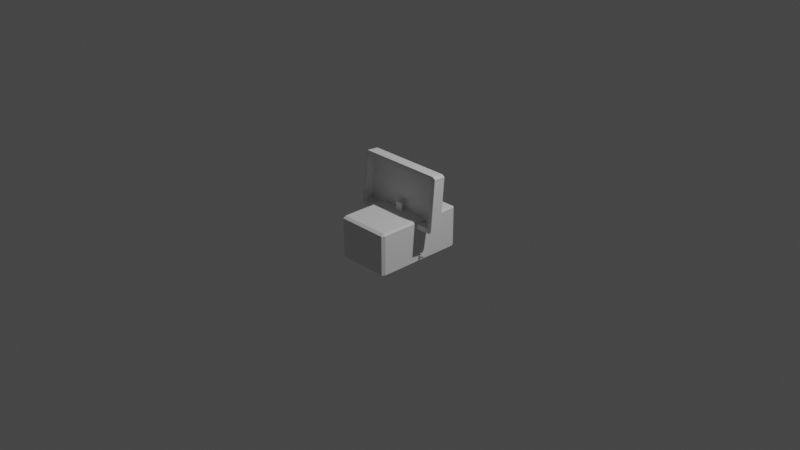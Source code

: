 # Source: Chest.blend  (saved by Blender 2.93.20; exported with 4.5.12 LTS)
import bpy
from mathutils import Matrix  # noqa: F401  (used for matrix-valued properties, if any)

bpy.ops.wm.read_factory_settings(use_empty=True)
scene = bpy.context.scene
scene.name = 'Scene'

# ---- collections
col_collection = bpy.data.collections.new('Collection'); scene.collection.children.link(col_collection)

# ---- world
world_world = bpy.data.worlds.new('World'); scene.world = world_world
world_world.use_nodes = True; world_world.node_tree.nodes.clear()
_N = world_world.node_tree.nodes; _L = world_world.node_tree.links
n0 = _N.new('ShaderNodeOutputWorld'); n0.name = 'World Output'; n0.location = (300, 300)
n1 = _N.new('ShaderNodeBackground'); n1.name = 'Background'; n1.location = (10, 300)
n1.inputs[0].default_value = (0.05088, 0.05088, 0.05088, 1.0)
_L.new(n1.outputs[0], n0.inputs[0])
n0.is_active_output = True
world_world.color = (0.05088, 0.05088, 0.05088)
world_world.use_sun_shadow = False
world_world.sun_shadow_jitter_overblur = 0.0

# ---- cameras
cam_camera = bpy.data.cameras.new('Camera')
cam_camera.clip_end = 100.0
cam_camera.ortho_scale = 7.314

# ---- lights
light_light = bpy.data.lights.new('Light', 'POINT')
light_light.transmission_factor = 0.0
light_light.energy = 1000.0
light_light.shadow_soft_size = 0.1
light_light.shadow_maximum_resolution = 0.006
light_light.use_absolute_resolution = True

# ---- meshes
me_cube_002 = bpy.data.meshes.new('Cube.002')
me_cube_002.from_pydata([(0.5, -0.1853, -0.2799), (0.4665, -0.2054, -0.2799), (0.4665, -0.1853, -0.3), (0.4609, -0.1578, -0.2524), (0.4665, -0.2054, 0.2799), (0.5, -0.1853, 0.2799), (0.4609, -0.1578, 0.2524), (0.4665, -0.1853, 0.3), (-0.4665, -0.2054, -0.2799), (-0.5, -0.1853, -0.2799), (-0.4665, -0.1853, -0.3), (-0.4609, -0.1578, -0.2524), (-0.4665, -0.2054, 0.2799), (-0.4665, -0.1853, 0.3), (-0.4609, -0.1578, 0.2524), (-0.5, -0.1853, 0.2799), (0.4521, 0.2446, -0.2475), (0.5, 0.2446, -0.2799), (0.4665, 0.2446, -0.3), (0.4665, 0.2446, 0.3), (0.4521, 0.2446, 0.2475), (0.5, 0.2446, 0.2799), (-0.4521, 0.2446, 0.2475), (-0.5, 0.2446, 0.2799), (-0.4665, 0.2446, 0.3), (-0.4521, 0.2446, -0.2475), (-0.4665, 0.2446, -0.3), (-0.5, 0.2446, -0.2799)], [], [(20, 19, 21), (22, 23, 24), (25, 26, 27), (16, 17, 18), (16, 20, 21, 17), (25, 16, 18, 26), (20, 22, 24, 19), (22, 25, 27, 23), (2, 10, 26, 18), (3, 16, 25, 11), (13, 7, 19, 24), (14, 22, 20, 6), (9, 15, 23, 27), (11, 25, 22, 14), (1, 4, 12, 8), (3, 11, 14, 6), (2, 0, 1), (7, 4, 5), (10, 8, 9), (15, 12, 13), (5, 4, 1, 0), (21, 19, 7, 5), (13, 12, 4, 7), (24, 23, 15, 13), (9, 8, 12, 15), (27, 26, 10, 9), (2, 1, 8, 10), (0, 2, 18, 17), (5, 0, 17, 21), (6, 20, 16, 3)])
_uv = me_cube_002.uv_layers.new(name='UVMap')
_uv.uv.foreach_set('vector', [0.5692, 0.2584, 0.5692, 0.2584, 0.5692, 0.2416, 0.5692, 0.5084, 0.5692, 0.5084, 0.5692, 0.4916, 0.5692, 0.7584, 0.5692, 0.7584, 0.5692, 0.7416, 0.5692, 0.008369, 0.5692, 0.008369, 0.5692, 0.0, 0.5692, 0.008369, 0.5692, 0.2416, 0.5692, 0.2416, 0.5692, 0.008369, 0.5692, 0.7584, 0.5692, 0.9916, 0.5692, 0.9916, 0.5692, 0.7584, 0.5692, 0.2584, 0.5692, 0.4916, 0.5692, 0.4916, 0.5692, 0.2584, 0.5692, 0.5084, 0.5692, 0.7416, 0.5692, 0.7416, 0.5692, 0.5084, 0.3837, 0.9916, 0.3837, 0.7584, 0.5692, 0.7584, 0.5692, 0.9916, 0.3837, 0.9916, 0.5692, 0.9916, 0.5692, 0.7584, 0.3837, 0.7584, 0.3837, 0.4916, 0.3837, 0.2584, 0.5692, 0.2584, 0.5692, 0.4916, 0.3837, 0.4916, 0.5692, 0.4916, 0.5692, 0.2584, 0.3837, 0.2584, 0.3837, 0.7416, 0.3837, 0.5084, 0.5692, 0.5084, 0.5692, 0.7416, 0.3837, 0.7416, 0.5692, 0.7416, 0.5692, 0.5084, 0.3837, 0.5084, 0.1334, 0.7416, 0.1334, 0.5084, 0.3666, 0.5084, 0.3666, 0.7416, 0.1334, 0.7416, 0.3666, 0.7416, 0.3666, 0.5084, 0.1334, 0.5084, 0.1334, 0.75, 0.125, 0.7416, 0.125, 0.7416, 0.1334, 0.5, 0.1334, 0.5084, 0.125, 0.5084, 0.3666, 0.75, 0.3666, 0.7416, 0.375, 0.7416, 0.375, 0.5084, 0.3666, 0.5084, 0.3666, 0.5, 0.125, 0.5084, 0.1334, 0.5084, 0.1334, 0.7416, 0.125, 0.7416, 0.5692, 0.2416, 0.5692, 0.2584, 0.3837, 0.2584, 0.3837, 0.2416, 0.3666, 0.5, 0.3666, 0.5084, 0.1334, 0.5084, 0.1334, 0.5, 0.5692, 0.4916, 0.5692, 0.5084, 0.3837, 0.5084, 0.3837, 0.4916, 0.3837, 0.7416, 0.3666, 0.7416, 0.3666, 0.5084, 0.3837, 0.5084, 0.5692, 0.7416, 0.5692, 0.7584, 0.3837, 0.7584, 0.3837, 0.7416, 0.1334, 0.75, 0.1334, 0.7416, 0.3666, 0.7416, 0.3666, 0.75, 0.3837, 0.008369, 0.3837, 0.0, 0.5692, 0.0, 0.5692, 0.008369, 0.3837, 0.2416, 0.3837, 0.008369, 0.5692, 0.008369, 0.5692, 0.2416, 0.3837, 0.2416, 0.5692, 0.2416, 0.5692, 0.008369, 0.3837, 0.008369])
me_cube_002.use_remesh_fix_poles = True
me_cube_002.use_remesh_preserve_attributes = False
me_cube_002.update()
me_cube_003 = bpy.data.meshes.new('Cube.003')
me_cube_003.from_pydata([(0.4664, 0.05715, -0.2998), (0.4664, 0.0772, -0.2798), (0.4585, 0.02693, -0.2503), (0.4998, 0.05715, -0.2798), (0.4998, 0.05715, 0.2802), (0.4664, 0.0772, 0.2802), (0.4664, 0.05715, 0.3002), (0.4585, 0.02693, 0.2493), (-0.5002, 0.05715, -0.2798), (-0.4577, 0.02693, -0.2503), (-0.4668, 0.0772, -0.2798), (-0.4668, 0.05715, -0.2998), (-0.4668, 0.05715, 0.3002), (-0.4577, 0.02693, 0.2493), (-0.4668, 0.0772, 0.2802), (-0.5002, 0.05715, 0.2802), (0.4664, -0.07281, -0.2998), (0.4585, -0.07281, -0.2503), (0.4998, -0.07281, -0.2798), (0.4585, -0.07281, 0.2493), (0.4998, -0.07281, 0.2802), (0.4664, -0.07281, 0.3002), (-0.4668, -0.07281, 0.3002), (-0.4577, -0.07281, 0.2493), (-0.5002, -0.07281, 0.2802), (-0.4577, -0.07281, -0.2503), (-0.5002, -0.07281, -0.2798), (-0.4668, -0.07281, -0.2998)], [], [(17, 16, 18), (19, 20, 21), (23, 22, 24), (25, 26, 27), (17, 25, 27, 16), (19, 17, 18, 20), (23, 19, 21, 22), (25, 23, 24, 26), (10, 14, 5, 1), (9, 2, 7, 13), (26, 24, 15, 8), (25, 9, 13, 23), (20, 18, 3, 4), (19, 7, 2, 17), (22, 21, 6, 12), (23, 13, 7, 19), (3, 0, 1), (6, 4, 5), (11, 8, 10), (15, 12, 14), (18, 16, 0, 3), (3, 1, 5, 4), (6, 5, 14, 12), (15, 14, 10, 8), (11, 10, 1, 0), (4, 6, 21, 20), (12, 15, 24, 22), (8, 11, 27, 26), (16, 27, 11, 0), (17, 2, 9, 25)])
_uv = me_cube_003.uv_layers.new(name='UVMap')
_uv.uv.foreach_set('vector', [0.5692, 0.0, 0.5692, 0.0, 0.5692, 0.008352, 0.5692, 0.2416, 0.5692, 0.2416, 0.5692, 0.2584, 0.5692, 0.4916, 0.5692, 0.4916, 0.5692, 0.5084, 0.5692, 0.7416, 0.5692, 0.7416, 0.5692, 0.7584, 0.5692, 0.9916, 0.5692, 0.7584, 0.5692, 0.7584, 0.5692, 0.9916, 0.5692, 0.2416, 0.5692, 0.008352, 0.5692, 0.008352, 0.5692, 0.2416, 0.5692, 0.4916, 0.5692, 0.2584, 0.5692, 0.2584, 0.5692, 0.4916, 0.5692, 0.7416, 0.5692, 0.5084, 0.5692, 0.5084, 0.5692, 0.7416, 0.6334, 0.7416, 0.6334, 0.5084, 0.8666, 0.5084, 0.8666, 0.7416, 0.6334, 0.7416, 0.8666, 0.7416, 0.8666, 0.5084, 0.6334, 0.5084, 0.5692, 0.7416, 0.5692, 0.5084, 0.6175, 0.5084, 0.6175, 0.7416, 0.5692, 0.7416, 0.6175, 0.7416, 0.6175, 0.5084, 0.5692, 0.5084, 0.5692, 0.2416, 0.5692, 0.008352, 0.6175, 0.008351, 0.6175, 0.2416, 0.5692, 0.2416, 0.6175, 0.2416, 0.6175, 0.008351, 0.5692, 0.008352, 0.5692, 0.4916, 0.5692, 0.2584, 0.6175, 0.2584, 0.6175, 0.4916, 0.5692, 0.4916, 0.6175, 0.4916, 0.6175, 0.2584, 0.5692, 0.2584, 0.6175, 1.0, 0.6175, 0.9916, 0.625, 0.9916, 0.6175, 0.25, 0.6175, 0.2416, 0.625, 0.2416, 0.6175, 0.75, 0.6175, 0.7416, 0.625, 0.7416, 0.6175, 0.5, 0.6175, 0.4916, 0.625, 0.4916, 0.5692, 0.008352, 0.5692, 0.0, 0.6175, 0.0, 0.6175, 0.008351, 0.6175, 0.008351, 0.625, 0.008351, 0.625, 0.2416, 0.6175, 0.2416, 0.6175, 0.2584, 0.625, 0.2584, 0.625, 0.4916, 0.6175, 0.4916, 0.6175, 0.5084, 0.6334, 0.5084, 0.6334, 0.7416, 0.6175, 0.7416, 0.6175, 0.7584, 0.625, 0.7584, 0.625, 0.9916, 0.6175, 0.9916, 0.6175, 0.2416, 0.6175, 0.2584, 0.5692, 0.2584, 0.5692, 0.2416, 0.6175, 0.4916, 0.6175, 0.5084, 0.5692, 0.5084, 0.5692, 0.4916, 0.6175, 0.7416, 0.6175, 0.7584, 0.5692, 0.7584, 0.5692, 0.7416, 0.5692, 0.9916, 0.5692, 0.7584, 0.6175, 0.7584, 0.6175, 0.9916, 0.5692, 0.9916, 0.6175, 0.9916, 0.6175, 0.7584, 0.5692, 0.7584])
me_cube_003.materials.append(None)
me_cube_003.use_remesh_fix_poles = True
me_cube_003.use_remesh_preserve_attributes = False
me_cube_003.update()
me_torus = bpy.data.meshes.new('Torus')
me_torus.from_pydata([(7.907e-09, -0.03038, -0.02562), (-0.009372, -0.02646, -0.02562), (-0.009372, -0.01862, -0.02562), (7.728e-09, -0.0147, -0.02562), (0.009372, -0.01862, -0.02562), (0.009372, -0.02646, -0.02562), (-6.75e-09, -0.02716, 0.02008), (-0.007412, -0.02365, 0.01705), (-0.007412, -0.01664, 0.011), (-2.927e-09, -0.01314, 0.007977), (0.007412, -0.01664, 0.011), (0.007412, -0.02365, 0.01705), (-9.197e-09, -1.255e-08, 0.03109), (-0.006853, -1.225e-08, 0.02713), (-0.006853, -1.285e-08, 0.01922), (-4.197e-09, -1.375e-08, 0.01526), (0.006853, -1.405e-08, 0.01922), (0.006853, -1.345e-08, 0.02713), (-4.454e-09, 0.02716, 0.02008), (-0.007412, 0.02365, 0.01705), (-0.007412, 0.01664, 0.011), (-1.856e-09, 0.01314, 0.007977), (0.007412, 0.01664, 0.011), (0.007412, 0.02365, 0.01705), (1.012e-08, 0.03038, -0.02562), (-0.009372, 0.02646, -0.02562), (-0.009372, 0.01862, -0.02562), (8.748e-09, 0.0147, -0.02562), (0.009372, 0.01862, -0.02562), (0.009372, 0.02646, -0.02562)], [], [(0, 6, 7, 1), (1, 7, 8, 2), (2, 8, 9, 3), (3, 9, 10, 4), (4, 10, 11, 5), (5, 11, 6, 0), (6, 12, 13, 7), (7, 13, 14, 8), (8, 14, 15, 9), (9, 15, 16, 10), (10, 16, 17, 11), (11, 17, 12, 6), (12, 18, 19, 13), (13, 19, 20, 14), (14, 20, 21, 15), (15, 21, 22, 16), (16, 22, 23, 17), (17, 23, 18, 12), (18, 24, 25, 19), (19, 25, 26, 20), (20, 26, 27, 21), (21, 27, 28, 22), (22, 28, 29, 23), (23, 29, 24, 18)])
_uv = me_torus.uv_layers.new(name='UVMap')
_uv.uv.foreach_set('vector', [0.5, 0.5, 0.625, 0.5, 0.625, 0.6667, 0.5, 0.6667, 0.5, 0.6667, 0.625, 0.6667, 0.625, 0.8333, 0.5, 0.8333, 0.5, 0.8333, 0.625, 0.8333, 0.625, 1.0, 0.5, 1.0, 0.5, -1.11e-16, 0.625, -1.11e-16, 0.625, 0.1667, 0.5, 0.1667, 0.5, 0.1667, 0.625, 0.1667, 0.625, 0.3333, 0.5, 0.3333, 0.5, 0.3333, 0.625, 0.3333, 0.625, 0.5, 0.5, 0.5, 0.625, 0.5, 0.75, 0.5, 0.75, 0.6667, 0.625, 0.6667, 0.625, 0.6667, 0.75, 0.6667, 0.75, 0.8333, 0.625, 0.8333, 0.625, 0.8333, 0.75, 0.8333, 0.75, 1.0, 0.625, 1.0, 0.625, -1.11e-16, 0.75, -1.11e-16, 0.75, 0.1667, 0.625, 0.1667, 0.625, 0.1667, 0.75, 0.1667, 0.75, 0.3333, 0.625, 0.3333, 0.625, 0.3333, 0.75, 0.3333, 0.75, 0.5, 0.625, 0.5, 0.75, 0.5, 0.875, 0.5, 0.875, 0.6667, 0.75, 0.6667, 0.75, 0.6667, 0.875, 0.6667, 0.875, 0.8333, 0.75, 0.8333, 0.75, 0.8333, 0.875, 0.8333, 0.875, 1.0, 0.75, 1.0, 0.75, -1.11e-16, 0.875, -1.11e-16, 0.875, 0.1667, 0.75, 0.1667, 0.75, 0.1667, 0.875, 0.1667, 0.875, 0.3333, 0.75, 0.3333, 0.75, 0.3333, 0.875, 0.3333, 0.875, 0.5, 0.75, 0.5, 0.875, 0.5, 1.0, 0.5, 1.0, 0.6667, 0.875, 0.6667, 0.875, 0.6667, 1.0, 0.6667, 1.0, 0.8333, 0.875, 0.8333, 0.875, 0.8333, 1.0, 0.8333, 1.0, 1.0, 0.875, 1.0, 0.875, -1.11e-16, 1.0, -1.11e-16, 1.0, 0.1667, 0.875, 0.1667, 0.875, 0.1667, 1.0, 0.1667, 1.0, 0.3333, 0.875, 0.3333, 0.875, 0.3333, 1.0, 0.3333, 1.0, 0.5, 0.875, 0.5])
me_torus.materials.append(None)
me_torus.use_remesh_fix_poles = True
me_torus.use_remesh_preserve_attributes = False
me_torus.update()
me_plane_001 = bpy.data.meshes.new('Plane.001')
me_plane_001.from_pydata([(0.04, -0.08419, 0.006226), (0.04, -0.08419, -0.006226), (-0.04, -0.08419, 0.006226), (-0.04, -0.08419, -0.006226), (0.04, 0.1158, 0.006226), (0.04, 0.1158, -0.006226), (-0.04, 0.1158, 0.006226), (-0.04, 0.1158, -0.006226), (0.0108, 0.009357, -0.01145), (0.0108, 0.009357, 0.01145), (0.0108, -0.07368, -0.01145), (0.0108, -0.07368, 0.01145), (-0.0108, -0.07368, -0.01145), (-0.0108, -0.07368, 0.01145), (-0.0108, 0.009357, -0.01145), (-0.0108, 0.009357, 0.01145), (0.03483, -0.07894, 0.01145), (0.03483, -0.07894, -0.01145), (0.03483, 0.1116, -0.01145), (0.03483, 0.1116, 0.01145), (-0.03483, -0.07894, 0.01145), (-0.03483, -0.07894, -0.01145), (-0.03483, 0.1116, 0.01145), (-0.03483, 0.1116, -0.01145)], [], [(8, 10, 11, 9), (10, 12, 13, 11), (12, 14, 15, 13), (14, 8, 9, 15), (4, 0, 1, 5), (0, 2, 3, 1), (2, 6, 7, 3), (6, 4, 5, 7), (1, 17, 18, 5), (0, 4, 19, 16), (3, 21, 17, 1), (2, 0, 16, 20), (7, 23, 21, 3), (6, 2, 20, 22), (5, 18, 23, 7), (4, 6, 22, 19), (18, 8, 14, 23), (19, 22, 15, 9), (23, 14, 12, 21), (22, 20, 13, 15), (21, 12, 10, 17), (20, 16, 11, 13), (17, 10, 8, 18), (16, 19, 9, 11)])
_uv = me_plane_001.uv_layers.new(name='UVMap')
_uv.uv.foreach_set('vector', [0.02614, 0.9739, 0.02614, 0.02614, 0.02614, 0.02614, 0.02614, 0.9739, 0.02614, 0.02614, 0.9739, 0.02614, 0.9739, 0.02614, 0.02614, 0.02614, 0.9739, 0.02614, 0.9739, 0.9739, 0.9739, 0.9739, 0.9739, 0.02614, 0.9739, 0.9739, 0.02614, 0.9739, 0.02614, 0.9739, 0.9739, 0.9739, 0.0, 1.0, 0.0, 0.0, 0.0, 0.0, 0.0, 1.0, 0.0, 0.0, 1.0, 0.0, 1.0, 0.0, 0.0, 0.0, 1.0, 0.0, 1.0, 1.0, 1.0, 1.0, 1.0, 0.0, 1.0, 1.0, 0.0, 1.0, 0.0, 1.0, 1.0, 1.0, 0.0, 0.0, 0.01307, 0.01307, 0.01307, 0.9869, 0.0, 1.0, 0.0, 0.0, 0.0, 1.0, 0.01307, 0.9869, 0.01307, 0.01307, 1.0, 0.0, 0.9869, 0.01307, 0.01307, 0.01307, 0.0, 0.0, 1.0, 0.0, 0.0, 0.0, 0.01307, 0.01307, 0.9869, 0.01307, 1.0, 1.0, 0.9869, 0.9869, 0.9869, 0.01307, 1.0, 0.0, 1.0, 1.0, 1.0, 0.0, 0.9869, 0.01307, 0.9869, 0.9869, 0.0, 1.0, 0.01307, 0.9869, 0.9869, 0.9869, 1.0, 1.0, 0.0, 1.0, 1.0, 1.0, 0.9869, 0.9869, 0.01307, 0.9869, 0.01307, 0.9869, 0.02614, 0.9739, 0.9739, 0.9739, 0.9869, 0.9869, 0.01307, 0.9869, 0.9869, 0.9869, 0.9739, 0.9739, 0.02614, 0.9739, 0.9869, 0.9869, 0.9739, 0.9739, 0.9739, 0.02614, 0.9869, 0.01307, 0.9869, 0.9869, 0.9869, 0.01307, 0.9739, 0.02614, 0.9739, 0.9739, 0.9869, 0.01307, 0.9739, 0.02614, 0.02614, 0.02614, 0.01307, 0.01307, 0.9869, 0.01307, 0.01307, 0.01307, 0.02614, 0.02614, 0.9739, 0.02614, 0.01307, 0.01307, 0.02614, 0.02614, 0.02614, 0.9739, 0.01307, 0.9869, 0.01307, 0.01307, 0.01307, 0.9869, 0.02614, 0.9739, 0.02614, 0.02614])
me_plane_001.materials.append(None)
me_plane_001.use_remesh_fix_poles = True
me_plane_001.use_remesh_preserve_attributes = False
me_plane_001.update()
me_torus_001 = bpy.data.meshes.new('Torus.001')
me_torus_001.from_pydata([(0.02604, -0.009179, 0.001144), (0.02363, -0.008428, 0.00765), (0.01881, -0.008428, 0.00765), (0.01639, -0.009179, 0.001144), (0.01881, -0.009931, -0.005363), (0.02363, -0.009931, -0.005363), (0.02581, 0.01255, -0.00145), (0.02298, 0.01247, 0.004194), (0.01732, 0.01101, 0.004362), (0.01448, 0.009641, -0.001113), (0.01732, 0.009727, -0.006757), (0.02298, 0.01118, -0.006925), (0.0245, -0.01213, 0.001484), (0.02286, -0.01168, 0.005382), (0.01958, -0.01168, 0.005382), (0.01793, -0.01213, 0.001484), (0.01958, -0.01258, -0.002413), (0.02286, -0.01258, -0.002413), (0.02687, -0.001166, 0.0002182), (0.02411, -0.0004147, 0.006725), (0.0186, -0.0004147, 0.006725), (0.01585, -0.001166, 0.0002182), (0.0186, -0.001918, -0.006288), (0.02411, -0.001918, -0.006288), (0.01686, 0.02945, -0.003401), (0.01519, 0.02756, 0.00169), (0.01185, 0.02266, 0.002256), (0.01018, 0.01966, -0.00227), (0.01185, 0.02155, -0.007362), (0.01519, 0.02645, -0.007927), (-0.02604, -0.009179, 0.001144), (-0.02363, -0.008428, 0.00765), (-0.01881, -0.008428, 0.00765), (-0.01639, -0.009179, 0.001144), (-0.01881, -0.009931, -0.005363), (-0.02363, -0.009931, -0.005363), (-0.02581, 0.01255, -0.00145), (-0.02298, 0.01247, 0.004194), (-0.01732, 0.01101, 0.004362), (-0.01448, 0.009641, -0.001113), (-0.01732, 0.009727, -0.006757), (-0.02298, 0.01118, -0.006925), (7.699e-09, 0.03469, -0.004006), (5.905e-09, 0.03216, 0.0006079), (4.722e-09, 0.02613, 0.001305), (5.334e-09, 0.02262, -0.002613), (7.128e-09, 0.02515, -0.007227), (8.311e-09, 0.03118, -0.007923), (-0.0245, -0.01213, 0.001484), (-0.02286, -0.01168, 0.005382), (-0.01958, -0.01168, 0.005382), (-0.01793, -0.01213, 0.001484), (-0.01958, -0.01258, -0.002413), (-0.02286, -0.01258, -0.002413), (-0.02687, -0.001166, 0.0002182), (-0.02411, -0.0004147, 0.006725), (-0.0186, -0.0004147, 0.006725), (-0.01585, -0.001166, 0.0002182), (-0.0186, -0.001918, -0.006288), (-0.02411, -0.001918, -0.006288), (-0.01686, 0.02945, -0.003401), (-0.01519, 0.02756, 0.00169), (-0.01185, 0.02266, 0.002256), (-0.01018, 0.01966, -0.00227), (-0.01185, 0.02155, -0.007362), (-0.01519, 0.02645, -0.007927)], [], [(18, 6, 7, 19), (19, 7, 8, 20), (20, 8, 9, 21), (21, 9, 10, 22), (22, 10, 11, 23), (23, 11, 6, 18), (24, 42, 43, 25), (25, 43, 44, 26), (26, 44, 45, 27), (27, 45, 46, 28), (28, 46, 47, 29), (29, 47, 42, 24), (1, 2, 14, 13), (5, 0, 12, 17), (2, 3, 15, 14), (3, 4, 16, 15), (0, 1, 13, 12), (4, 5, 17, 16), (12, 13, 14, 15, 16, 17), (5, 23, 18, 0), (4, 22, 23, 5), (3, 21, 22, 4), (2, 20, 21, 3), (1, 19, 20, 2), (0, 18, 19, 1), (11, 29, 24, 6), (10, 28, 29, 11), (9, 27, 28, 10), (8, 26, 27, 9), (7, 25, 26, 8), (6, 24, 25, 7), (54, 55, 37, 36), (55, 56, 38, 37), (56, 57, 39, 38), (57, 58, 40, 39), (58, 59, 41, 40), (59, 54, 36, 41), (60, 61, 43, 42), (61, 62, 44, 43), (62, 63, 45, 44), (63, 64, 46, 45), (64, 65, 47, 46), (65, 60, 42, 47), (31, 49, 50, 32), (35, 53, 48, 30), (32, 50, 51, 33), (33, 51, 52, 34), (30, 48, 49, 31), (34, 52, 53, 35), (48, 53, 52, 51, 50, 49), (35, 30, 54, 59), (34, 35, 59, 58), (33, 34, 58, 57), (32, 33, 57, 56), (31, 32, 56, 55), (30, 31, 55, 54), (41, 36, 60, 65), (40, 41, 65, 64), (39, 40, 64, 63), (38, 39, 63, 62), (37, 38, 62, 61), (36, 37, 61, 60)])
_uv = me_torus_001.uv_layers.new(name='UVMap')
_uv.uv.foreach_set('vector', [0.5625, 0.5, 0.625, 0.5, 0.625, 0.6667, 0.5625, 0.6667, 0.5625, 0.6667, 0.625, 0.6667, 0.625, 0.8333, 0.5625, 0.8333, 0.5625, 0.8333, 0.625, 0.8333, 0.625, 1.0, 0.5625, 1.0, 0.5625, -1.11e-16, 0.625, -1.11e-16, 0.625, 0.1667, 0.5625, 0.1667, 0.5625, 0.1667, 0.625, 0.1667, 0.625, 0.3333, 0.5625, 0.3333, 0.5625, 0.3333, 0.625, 0.3333, 0.625, 0.5, 0.5625, 0.5, 0.6759, 0.5, 0.75, 0.5, 0.75, 0.6667, 0.676, 0.6665, 0.676, 0.6665, 0.75, 0.6667, 0.75, 0.8333, 0.6765, 0.8335, 0.6765, 0.8335, 0.75, 0.8333, 0.75, 1.0, 0.677, 0.9994, 0.677, 0.0006036, 0.75, -1.11e-16, 0.75, 0.1667, 0.6765, 0.1665, 0.6765, 0.1665, 0.75, 0.1667, 0.75, 0.3333, 0.676, 0.3335, 0.676, 0.3335, 0.75, 0.3333, 0.75, 0.5, 0.6759, 0.5, 0.5, 0.6667, 0.5, 0.8333, 0.5, 0.8333, 0.5, 0.6667, 0.5, 0.3333, 0.5, 0.5, 0.5, 0.5, 0.5, 0.3333, 0.5, 0.8333, 0.5, 1.0, 0.5, 1.0, 0.5, 0.8333, 0.5, -1.11e-16, 0.5, 0.1667, 0.5, 0.1667, 0.5, -1.11e-16, 0.5, 0.5, 0.5, 0.6667, 0.5, 0.6667, 0.5, 0.5, 0.5, 0.1667, 0.5, 0.3333, 0.5, 0.3333, 0.5, 0.1667, 0.5, 0.5, 0.5, 0.6667, 0.5, 0.8333, 0.5, -1.11e-16, 0.5, 0.1667, 0.5, 0.3333, 0.5, 0.3333, 0.5625, 0.3333, 0.5625, 0.5, 0.5, 0.5, 0.5, 0.1667, 0.5625, 0.1667, 0.5625, 0.3333, 0.5, 0.3333, 0.5, -1.11e-16, 0.5625, -1.11e-16, 0.5625, 0.1667, 0.5, 0.1667, 0.5, 0.8333, 0.5625, 0.8333, 0.5625, 1.0, 0.5, 1.0, 0.5, 0.6667, 0.5625, 0.6667, 0.5625, 0.8333, 0.5, 0.8333, 0.5, 0.5, 0.5625, 0.5, 0.5625, 0.6667, 0.5, 0.6667, 0.625, 0.3333, 0.676, 0.3335, 0.6759, 0.5, 0.625, 0.5, 0.625, 0.1667, 0.6765, 0.1665, 0.676, 0.3335, 0.625, 0.3333, 0.625, -1.11e-16, 0.677, 0.0006036, 0.6765, 0.1665, 0.625, 0.1667, 0.625, 0.8333, 0.6765, 0.8335, 0.677, 0.9994, 0.625, 1.0, 0.625, 0.6667, 0.676, 0.6665, 0.6765, 0.8335, 0.625, 0.8333, 0.625, 0.5, 0.6759, 0.5, 0.676, 0.6665, 0.625, 0.6667, 0.5625, 0.5, 0.5625, 0.6667, 0.625, 0.6667, 0.625, 0.5, 0.5625, 0.6667, 0.5625, 0.8333, 0.625, 0.8333, 0.625, 0.6667, 0.5625, 0.8333, 0.5625, 1.0, 0.625, 1.0, 0.625, 0.8333, 0.5625, -1.11e-16, 0.5625, 0.1667, 0.625, 0.1667, 0.625, -1.11e-16, 0.5625, 0.1667, 0.5625, 0.3333, 0.625, 0.3333, 0.625, 0.1667, 0.5625, 0.3333, 0.5625, 0.5, 0.625, 0.5, 0.625, 0.3333, 0.6759, 0.5, 0.676, 0.6665, 0.75, 0.6667, 0.75, 0.5, 0.676, 0.6665, 0.6765, 0.8335, 0.75, 0.8333, 0.75, 0.6667, 0.6765, 0.8335, 0.677, 0.9994, 0.75, 1.0, 0.75, 0.8333, 0.677, 0.0006036, 0.6765, 0.1665, 0.75, 0.1667, 0.75, -1.11e-16, 0.6765, 0.1665, 0.676, 0.3335, 0.75, 0.3333, 0.75, 0.1667, 0.676, 0.3335, 0.6759, 0.5, 0.75, 0.5, 0.75, 0.3333, 0.5, 0.6667, 0.5, 0.6667, 0.5, 0.8333, 0.5, 0.8333, 0.5, 0.3333, 0.5, 0.3333, 0.5, 0.5, 0.5, 0.5, 0.5, 0.8333, 0.5, 0.8333, 0.5, 1.0, 0.5, 1.0, 0.5, -1.11e-16, 0.5, -1.11e-16, 0.5, 0.1667, 0.5, 0.1667, 0.5, 0.5, 0.5, 0.5, 0.5, 0.6667, 0.5, 0.6667, 0.5, 0.1667, 0.5, 0.1667, 0.5, 0.3333, 0.5, 0.3333, 0.5, 0.5, 0.5, 0.3333, 0.5, 0.1667, 0.5, -1.11e-16, 0.5, 0.8333, 0.5, 0.6667, 0.5, 0.3333, 0.5, 0.5, 0.5625, 0.5, 0.5625, 0.3333, 0.5, 0.1667, 0.5, 0.3333, 0.5625, 0.3333, 0.5625, 0.1667, 0.5, -1.11e-16, 0.5, 0.1667, 0.5625, 0.1667, 0.5625, -1.11e-16, 0.5, 0.8333, 0.5, 1.0, 0.5625, 1.0, 0.5625, 0.8333, 0.5, 0.6667, 0.5, 0.8333, 0.5625, 0.8333, 0.5625, 0.6667, 0.5, 0.5, 0.5, 0.6667, 0.5625, 0.6667, 0.5625, 0.5, 0.625, 0.3333, 0.625, 0.5, 0.6759, 0.5, 0.676, 0.3335, 0.625, 0.1667, 0.625, 0.3333, 0.676, 0.3335, 0.6765, 0.1665, 0.625, -1.11e-16, 0.625, 0.1667, 0.6765, 0.1665, 0.677, 0.0006036, 0.625, 0.8333, 0.625, 1.0, 0.677, 0.9994, 0.6765, 0.8335, 0.625, 0.6667, 0.625, 0.8333, 0.6765, 0.8335, 0.676, 0.6665, 0.625, 0.5, 0.625, 0.6667, 0.676, 0.6665, 0.6759, 0.5])
me_torus_001.materials.append(None)
me_torus_001.use_remesh_fix_poles = True
me_torus_001.use_remesh_preserve_attributes = False
me_torus_001.update()
me_cube_004 = bpy.data.meshes.new('Cube.004')
me_cube_004.from_pydata([(0.02982, -0.04013, -0.007973), (0.02982, -0.03538, -0.01077), (0.03582, -0.03512, -0.008552), (0.02982, 0.02909, -0.01821), (0.02982, 0.03436, -0.01658), (0.03582, 0.02935, -0.016), (0.02982, -0.03759, 0.01408), (0.03582, -0.03257, 0.0135), (0.02982, -0.03232, 0.01571), (0.02982, 0.03691, 0.005473), (0.02982, 0.03215, 0.008269), (0.03582, 0.03189, 0.006052), (-0.02982, -0.04013, -0.007973), (-0.03582, -0.03512, -0.008552), (-0.02982, -0.03538, -0.01077), (-0.02982, 0.03436, -0.01658), (-0.02982, 0.02909, -0.01821), (-0.03582, 0.02935, -0.016), (-0.02982, -0.03759, 0.01408), (-0.02982, -0.03232, 0.01571), (-0.03582, -0.03257, 0.0135), (-0.02982, 0.03691, 0.005473), (-0.03582, 0.03189, 0.006052), (-0.02982, 0.03215, 0.008269), (0.009664, 0.01364, 0.01041), (0.009664, 0.005689, 0.01133), (0.004003, 0.01927, 0.009757), (-0.009664, 0.01364, 0.01041), (-0.004003, 0.01927, 0.009757), (-0.009664, 0.005689, 0.01133), (0.004354, -0.02408, 0.01476), (-0.004354, -0.02408, 0.01476), (-0.004354, 0.001007, 0.01187), (0.004354, 0.001007, 0.01187), (0.009664, 0.0113, -0.009841), (-0.009664, 0.0113, -0.009841), (0.004003, 0.01693, -0.01049), (-0.009664, 0.003351, -0.008923), (0.009664, 0.003351, -0.008923), (-0.004003, 0.01693, -0.01049), (0.004354, -0.02642, -0.005485), (-0.004354, -0.02642, -0.005485), (-0.004354, -0.001331, -0.008382), (0.004354, -0.001331, -0.008382)], [], [(20, 22, 17, 13), (21, 9, 4, 15), (2, 5, 11, 7), (0, 1, 2), (3, 4, 5), (6, 7, 8), (9, 10, 11), (12, 13, 14), (15, 16, 17), (18, 19, 20), (21, 22, 23), (6, 0, 2, 7), (1, 3, 5, 2), (4, 9, 11, 5), (10, 8, 7, 11), (18, 6, 8, 19), (9, 21, 23, 10), (22, 20, 19, 23), (12, 18, 20, 13), (21, 15, 17, 22), (16, 14, 13, 17), (0, 12, 14, 1), (15, 4, 3, 16), (6, 18, 12, 0), (39, 36, 26, 28), (42, 32, 31, 41), (43, 40, 30, 33), (34, 38, 25, 24), (19, 31, 32, 29, 27, 28, 23), (8, 10, 26, 24, 25, 33, 30), (19, 8, 30, 31), (23, 28, 26, 10), (3, 1, 14, 16), (37, 29, 32, 42), (38, 43, 33, 25), (30, 40, 41, 31), (28, 27, 35, 39), (29, 37, 35, 27), (41, 40, 43, 38, 34, 36, 39, 35, 37, 42), (24, 26, 36, 34)])
_uv = me_cube_004.uv_layers.new(name='UVMap')
_uv.uv.foreach_set('vector', [0.3959, 0.5209, 0.6041, 0.5209, 0.6041, 0.7291, 0.3959, 0.7291, 0.6459, 0.5209, 0.8541, 0.5209, 0.8541, 0.7291, 0.6459, 0.7291, 0.3959, 0.02093, 0.6041, 0.02093, 0.6041, 0.2291, 0.3959, 0.2291, 0.1459, 0.7291, 0.1459, 0.75, 0.125, 0.7291, 0.6041, 0.9791, 0.625, 0.9791, 0.6041, 1.0, 0.1459, 0.5209, 0.125, 0.5209, 0.1459, 0.5, 0.625, 0.2709, 0.625, 0.2709, 0.6041, 0.25, 0.3541, 0.7291, 0.375, 0.7291, 0.3541, 0.75, 0.625, 0.7709, 0.625, 0.7709, 0.6041, 0.75, 0.3541, 0.5209, 0.3541, 0.5, 0.375, 0.5209, 0.625, 0.5209, 0.625, 0.5209, 0.6041, 0.5, 0.1459, 0.5209, 0.1459, 0.7291, 0.125, 0.7291, 0.125, 0.5209, 0.3959, 0.0, 0.6041, 0.0, 0.6041, 0.02093, 0.3959, 0.02093, 0.625, 0.02093, 0.625, 0.2291, 0.6041, 0.2291, 0.6041, 0.02093, 0.6041, 0.2709, 0.3959, 0.2709, 0.3959, 0.2291, 0.6041, 0.2291, 0.3541, 0.5209, 0.1459, 0.5209, 0.1459, 0.5, 0.3541, 0.5, 0.625, 0.2709, 0.625, 0.4791, 0.6041, 0.4791, 0.6041, 0.2709, 0.6041, 0.5209, 0.3959, 0.5209, 0.3959, 0.4791, 0.6041, 0.4791, 0.3541, 0.7291, 0.3541, 0.5209, 0.3959, 0.5209, 0.3959, 0.7291, 0.6459, 0.5209, 0.6459, 0.7291, 0.6041, 0.7291, 0.6041, 0.5209, 0.6041, 0.7709, 0.3959, 0.7709, 0.3959, 0.7291, 0.6041, 0.7291, 0.1459, 0.7291, 0.3541, 0.7291, 0.3541, 0.75, 0.1459, 0.75, 0.625, 0.7709, 0.625, 0.9791, 0.6041, 0.9791, 0.6041, 0.7709, 0.1459, 0.5209, 0.3541, 0.5209, 0.3541, 0.7291, 0.1459, 0.7291, 1.0, 0.7806, 1.0, 0.75, 1.0, 0.6932, 1.0, 0.7238, 0.5625, 0.75, 0.5625, 0.6932, 0.5, 0.6932, 0.5, 0.75, 0.3125, 0.75, 0.375, 0.75, 0.375, 0.6932, 0.3125, 0.6932, 0.125, 0.75, 0.25, 0.75, 0.25, 0.6932, 0.125, 0.6932, 0.3959, 0.4791, 0.5, 0.6932, 0.5625, 0.6932, 0.625, 0.6932, 0.75, 0.6932, 1.0, 0.7238, 0.6041, 0.4791, 0.3959, 0.2709, 0.6041, 0.2709, 1.0, 0.6932, 0.125, 0.6932, 0.25, 0.6932, 0.3125, 0.6932, 0.375, 0.6932, 0.3959, 0.4791, 0.3959, 0.2709, 0.5, 0.6626, 0.5, 0.6932, 0.6041, 0.4791, 1.0, 0.7238, 1.0, 0.6932, 0.6041, 0.2709, 0.6041, 0.9791, 0.1459, 0.75, 0.3959, 0.7709, 0.6041, 0.7709, 0.625, 0.75, 0.625, 0.6932, 0.5625, 0.6932, 0.5625, 0.75, 0.25, 0.75, 0.3125, 0.75, 0.3125, 0.6932, 0.25, 0.6932, 0.375, 0.6932, 0.375, 0.75, 0.5, 0.75, 0.5, 0.6932, 1.0, 0.7238, 0.75, 0.6932, 0.75, 0.75, 1.0, 0.7806, 0.625, 0.6932, 0.625, 0.75, 0.75, 0.75, 0.75, 0.6932, 0.5, 0.75, 0.375, 0.75, 0.3125, 0.75, 0.25, 0.75, 0.125, 0.75, 1.0, 0.75, 1.0, 0.7806, 0.75, 0.75, 0.625, 0.75, 0.5625, 0.75, 0.125, 0.6932, 1.0, 0.6932, 1.0, 0.75, 0.125, 0.75])
me_cube_004.materials.append(None)
me_cube_004.use_remesh_fix_poles = True
me_cube_004.use_remesh_preserve_attributes = False
me_cube_004.update()
me_cube_009 = bpy.data.meshes.new('Cube.009')
me_cube_009.from_pydata([(0.01432, 0.01234, 0.0004641), (0.009663, 0.01092, 0.0006281), (0.009663, 0.002969, 0.001547), (0.01432, 0.001417, 0.001726), (0.00617, 0.02044, -0.0004709), (0.004003, 0.01654, -2.134e-05), (-0.009663, 0.01092, 0.0006281), (-0.01432, 0.01234, 0.0004641), (-0.004003, 0.01654, -2.135e-05), (-0.00617, 0.02044, -0.0004709), (-0.01432, 0.001417, 0.001726), (-0.009663, 0.002969, 0.001547), (0.004354, -0.0268, 0.004985), (0.009011, -0.0307, 0.005434), (-0.004354, -0.0268, 0.004985), (-0.009011, -0.0307, 0.005434), (-0.009011, -0.003265, 0.002267), (-0.004354, -0.001713, 0.002087), (0.004354, -0.001713, 0.002087), (0.009011, -0.003265, 0.002267), (0.01432, 0.01191, -0.003265), (0.009663, 0.01049, -0.003101), (-0.01432, 0.01191, -0.003265), (-0.009663, 0.01049, -0.003101), (0.004003, 0.01611, -0.003751), (0.00617, 0.02001, -0.0042), (-0.009663, 0.002538, -0.002183), (-0.01432, 0.0009859, -0.002003), (0.009663, 0.002538, -0.002183), (0.01432, 0.0009859, -0.002003), (-0.00617, 0.02001, -0.0042), (-0.004003, 0.01611, -0.003751), (0.004354, -0.02723, 0.001256), (0.009011, -0.03113, 0.001705), (-0.009011, -0.03113, 0.001705), (-0.004354, -0.02723, 0.001256), (-0.009011, -0.003696, -0.001463), (-0.004354, -0.002144, -0.001642), (0.009011, -0.003696, -0.001463), (0.004354, -0.002144, -0.001642)], [], [(1, 2, 3, 0), (6, 8, 9, 7), (7, 10, 11, 6), (0, 4, 5, 1), (4, 9, 8, 5), (12, 14, 15, 13), (18, 12, 13, 19), (16, 15, 14, 17), (10, 16, 17, 11), (2, 18, 19, 3), (33, 34, 35, 32), (39, 28, 29, 38), (26, 37, 36, 27), (22, 30, 31, 23), (28, 21, 20, 29), (32, 39, 38, 33), (37, 35, 34, 36), (27, 22, 23, 26), (24, 31, 30, 25), (25, 20, 21, 24), (8, 31, 24, 5), (9, 4, 25, 30), (35, 37, 17, 14), (34, 15, 16, 36), (18, 39, 32, 12), (19, 13, 33, 38), (1, 21, 28, 2), (0, 3, 29, 20), (37, 26, 11, 17), (36, 16, 10, 27), (2, 28, 39, 18), (3, 19, 38, 29), (14, 12, 32, 35), (15, 34, 33, 13), (31, 8, 6, 23), (30, 22, 7, 9), (6, 11, 26, 23), (7, 22, 27, 10), (21, 1, 5, 24), (20, 25, 4, 0)])
_uv = me_cube_009.uv_layers.new(name='UVMap')
_uv.uv.foreach_set('vector', [0.125, 0.6932, 0.25, 0.6932, 0.25, 0.6932, 0.125, 0.6932, 0.75, 0.6932, 1.0, 0.7238, 1.0, 0.7238, 0.75, 0.6932, 0.75, 0.6932, 0.625, 0.6932, 0.625, 0.6932, 0.75, 0.6932, 0.125, 0.6932, 1.0, 0.6932, 1.0, 0.6932, 0.125, 0.6932, 1.0, 0.6932, 1.0, 0.7238, 1.0, 0.7238, 1.0, 0.6932, 0.375, 0.6932, 0.5, 0.6932, 0.5, 0.6932, 0.375, 0.6932, 0.3125, 0.6932, 0.375, 0.6932, 0.375, 0.6932, 0.3125, 0.6932, 0.5625, 0.6932, 0.5, 0.6932, 0.5, 0.6932, 0.5625, 0.6932, 0.625, 0.6932, 0.5625, 0.6932, 0.5625, 0.6932, 0.625, 0.6932, 0.25, 0.6932, 0.3125, 0.6932, 0.3125, 0.6932, 0.25, 0.6932, 0.375, 0.75, 0.5, 0.75, 0.5, 0.75, 0.375, 0.75, 0.3125, 0.75, 0.25, 0.75, 0.25, 0.75, 0.3125, 0.75, 0.625, 0.75, 0.5625, 0.75, 0.5625, 0.75, 0.625, 0.75, 0.75, 0.75, 1.0, 0.7806, 1.0, 0.7806, 0.75, 0.75, 0.25, 0.75, 0.125, 0.75, 0.125, 0.75, 0.25, 0.75, 0.375, 0.75, 0.3125, 0.75, 0.3125, 0.75, 0.375, 0.75, 0.5625, 0.75, 0.5, 0.75, 0.5, 0.75, 0.5625, 0.75, 0.625, 0.75, 0.75, 0.75, 0.75, 0.75, 0.625, 0.75, 1.0, 0.75, 1.0, 0.7806, 1.0, 0.7806, 1.0, 0.75, 1.0, 0.75, 0.125, 0.75, 0.125, 0.75, 1.0, 0.75, 1.0, 0.7238, 1.0, 0.7806, 1.0, 0.75, 1.0, 0.6932, 1.0, 0.7238, 1.0, 0.6932, 1.0, 0.75, 1.0, 0.7806, 0.5, 0.75, 0.5625, 0.75, 0.5625, 0.6932, 0.5, 0.6932, 0.5, 0.75, 0.5, 0.6932, 0.5625, 0.6932, 0.5625, 0.75, 0.3125, 0.6932, 0.3125, 0.75, 0.375, 0.75, 0.375, 0.6932, 0.3125, 0.6932, 0.375, 0.6932, 0.375, 0.75, 0.3125, 0.75, 0.125, 0.6932, 0.125, 0.75, 0.25, 0.75, 0.25, 0.6932, 0.125, 0.6932, 0.25, 0.6932, 0.25, 0.75, 0.125, 0.75, 0.5625, 0.75, 0.625, 0.75, 0.625, 0.6932, 0.5625, 0.6932, 0.5625, 0.75, 0.5625, 0.6932, 0.625, 0.6932, 0.625, 0.75, 0.25, 0.6932, 0.25, 0.75, 0.3125, 0.75, 0.3125, 0.6932, 0.25, 0.6932, 0.3125, 0.6932, 0.3125, 0.75, 0.25, 0.75, 0.5, 0.6932, 0.375, 0.6932, 0.375, 0.75, 0.5, 0.75, 0.5, 0.6932, 0.5, 0.75, 0.375, 0.75, 0.375, 0.6932, 1.0, 0.7806, 1.0, 0.7238, 0.75, 0.6932, 0.75, 0.75, 1.0, 0.7806, 0.75, 0.75, 0.75, 0.6932, 1.0, 0.7238, 0.75, 0.6932, 0.625, 0.6932, 0.625, 0.75, 0.75, 0.75, 0.75, 0.6932, 0.75, 0.75, 0.625, 0.75, 0.625, 0.6932, 0.125, 0.75, 0.125, 0.6932, 1.0, 0.6932, 1.0, 0.75, 0.125, 0.75, 1.0, 0.75, 1.0, 0.6932, 0.125, 0.6932])
me_cube_009.materials.append(None)
me_cube_009.use_remesh_fix_poles = True
me_cube_009.use_remesh_preserve_attributes = False
me_cube_009.update()
arm_armature = bpy.data.armatures.new('Armature')  # bones are not reproduced

# ---- objects
ob_light = bpy.data.objects.new('Light', light_light)
ob_camera = bpy.data.objects.new('Camera', cam_camera)
ob_chest = bpy.data.objects.new('Chest', me_cube_002)
ob_cover = bpy.data.objects.new('Cover', me_cube_003)
ob_chestlock = bpy.data.objects.new('ChestLock', me_torus)
ob_coverlock = bpy.data.objects.new('CoverLock', me_plane_001)
ob_lock = bpy.data.objects.new('Lock', me_torus_001)
ob_lockcylinder = bpy.data.objects.new('LockCylinder', me_cube_004)
ob_lockholeframe = bpy.data.objects.new('LockHoleFrame', me_cube_009)
ob_armaturechest = bpy.data.objects.new('ArmatureChest', arm_armature)

# ---- transforms, parenting, visibility, modifiers, constraints
ob_light.location = (4.076, 1.005, 5.904)
ob_light.rotation_euler = (0.6503, 0.05522, 1.866)
ob_light.lock_rotations_4d = False
ob_light.empty_display_type = 'ARROWS'
ob_light.color = (0.0, 0.0, 0.0, 0.0)
ob_light.hide_select = True
ob_light.lineart.crease_threshold = 0.0
ob_camera.location = (7.359, -6.926, 4.958)
ob_camera.rotation_euler = (1.109, 0.0, 0.8149)
ob_camera.lock_rotations_4d = False
ob_camera.empty_display_type = 'ARROWS'
ob_camera.color = (0.0, 0.0, 0.0, 0.0)
ob_camera.hide_select = True
ob_camera.display_type = 'WIRE'
ob_camera.lineart.crease_threshold = 0.0
ob_chest.parent = ob_armaturechest
ob_chest.matrix_parent_inverse = Matrix(((1.398e-06, 4.453, 3.893e-07, -3.647e-07), (5.84e-07, -3.893e-07, 4.453, -0.4106), (-4.453, 1.398e-06, 5.84e-07, -7.96e-07), (0.0, 0.0, -0.0, 1.0)))
ob_chest.location = (-1.876e-07, 8.785e-08, 0.2047)
ob_chest.rotation_euler = (1.571, 4.371e-08, 4.57e-08)
ob_chest.scale = (1.0, 1.0, 1.0)
ob_cover.parent = ob_armaturechest
ob_cover.matrix_parent_inverse = Matrix(((4.453, -2.38e-06, -1.182e-05, -0.001291), (-1.687e-06, -4.439, 0.3614, -1.557), (1.198e-05, 0.3614, 4.439, -2.094), (-0.0, 0.0, -0.0, 1.0)))
ob_cover.location = (0.0001664, 0.0001997, 0.5222)
ob_cover.rotation_euler = (1.571, -1.152e-08, 1.307e-08)
ob_cover.scale = (1.0, 1.0, 1.0)
ob_chestlock.parent = ob_chest
ob_chestlock.matrix_parent_inverse = Matrix(((1.0, -0.0, -0.0, 2.104e-08), (-7.105e-15, 1.0, 3.017e-15, 0.0946), (2.905e-29, -4.089e-15, 1.0, 1.408e-08), (-0.0, 0.0, -0.0, 1.0)))
ob_chestlock.location = (-2.033e-08, 0.09044, 0.3233)
ob_coverlock.parent = ob_armaturechest
ob_coverlock.matrix_parent_inverse = Matrix(((4.453, 1.023e-05, -3.89e-07, -0.001293), (-3.698e-07, 6.26e-07, -4.453, 1.559), (9.954e-06, -4.453, -1.283e-07, -1.381), (-0.0, -0.0, 0.0, 1.0)))
ob_coverlock.location = (-6.763e-08, -0.3115, 0.4225)
ob_coverlock.rotation_euler = (1.571, -6.494e-09, 1.242e-08)
ob_coverlock.scale = (1.0, 1.0, 1.0)
ob_lock.parent = ob_armaturechest
ob_lock.matrix_parent_inverse = Matrix(((2.81e-06, 4.427, -0.4852, 1.652), (-5.451e-07, -0.4852, -4.427, 1.384), (4.453, -2.853e-06, -2.357e-07, -6.621e-07), (-0.0, -0.0, 0.0, 1.0)))
ob_lock.location = (-1.582e-07, -0.3349, 0.3557)
ob_lock.rotation_euler = (1.571, -2.172e-08, -1.982e-07)
ob_lock.scale = (1.0, 1.0, 1.0)
ob_lockcylinder.parent = ob_armaturechest
ob_lockcylinder.matrix_parent_inverse = Matrix(((2.282e-06, 4.433, -0.4217, 1.636), (-6.138e-07, -0.4217, -4.433, 1.108), (4.453, -2.329e-06, -3.95e-07, 0.09481), (-0.0, -0.0, 0.0, 1.0)))
ob_lockcylinder.location = (-7.972e-08, -0.3409, 0.3162)
ob_lockcylinder.rotation_euler = (1.571, -1.335e-08, -1.102e-07)
ob_lockcylinder.scale = (1.0, 1.0, 1.0)
ob_lockholeframe.parent = ob_lockcylinder
ob_lockholeframe.matrix_parent_inverse = Matrix(((1.0, -0.0, -0.0, 8.685e-08), (-1.197e-27, 1.0, 4.213e-14, -0.01679), (-2.842e-14, 4.213e-14, 1.0, -0.3409), (0.0, 0.0, -0.0, 1.0)))
ob_lockholeframe.location = (-8.67e-08, 0.01994, 0.3544)
ob_lockholeframe.scale = (1.0, 1.0, 1.0)
ob_armaturechest.location = (0.0, 0.0, 0.0)
ob_armaturechest.rotation_euler = (1.571, -0.0, 0.0)
ob_armaturechest.scale = (-0.2245, -0.2245, -0.2245)
ob_armaturechest.show_in_front = True

# ---- collection membership
col_collection.objects.link(ob_light)
col_collection.objects.link(ob_camera)
col_collection.objects.link(ob_chest)
col_collection.objects.link(ob_cover)
col_collection.objects.link(ob_chestlock)
col_collection.objects.link(ob_coverlock)
col_collection.objects.link(ob_lock)
col_collection.objects.link(ob_lockcylinder)
col_collection.objects.link(ob_lockholeframe)
col_collection.objects.link(ob_armaturechest)

# ---- scene / render settings (as saved in the file)
scene.camera = ob_camera
scene.frame_start = 1; scene.frame_end = 160; scene.frame_set(1)
scene.render.engine = 'BLENDER_EEVEE_NEXT'
scene.render.fps = 60
scene.cycles.use_denoising = False
scene.cycles.samples = 128
scene.cycles.sampling_pattern = 'TABULATED_SOBOL'
scene.cycles.use_adaptive_sampling = False
scene.cycles.use_light_tree = False
scene.view_settings.view_transform = 'Filmic'
bpy.context.view_layer.update()
